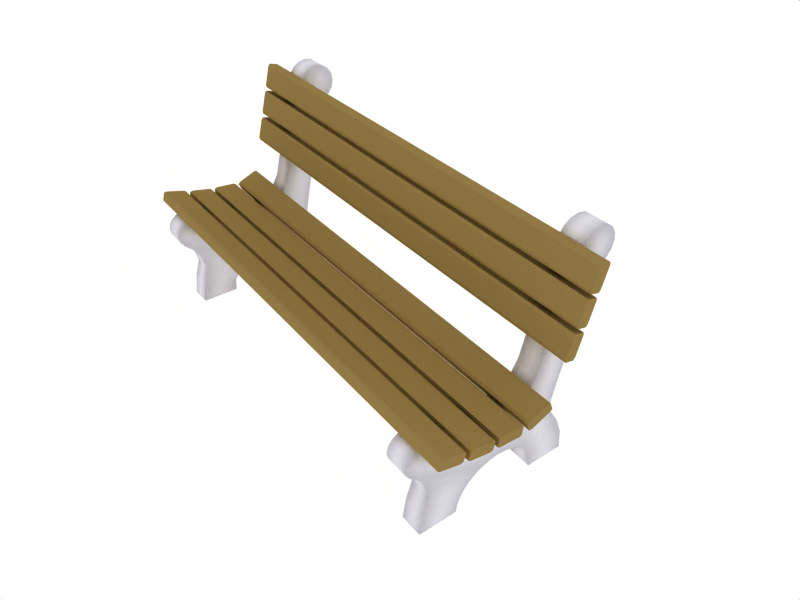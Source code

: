 # Source: concrete-bench.blend  (saved by Blender 2.45.0; exported with 4.5.12 LTS)
import bpy
from mathutils import Matrix  # noqa: F401  (used for matrix-valued properties, if any)

bpy.ops.wm.read_factory_settings(use_empty=True)
scene = bpy.context.scene
scene.name = 'Scene'

# ---- collections
col_collection_1 = bpy.data.collections.new('Collection 1'); scene.collection.children.link(col_collection_1)
col_collection_2 = bpy.data.collections.new('Collection 2'); scene.collection.children.link(col_collection_2)

# ---- materials (node trees are filled in below, after node groups)
mat_wood_slats = bpy.data.materials.new('Wood slats')
mat_wood_slats.alpha_threshold = 0.0
mat_wood_slats.diffuse_color = (0.5701, 0.4721, 0.2705, 1.0)
mat_wood_slats.roughness = 0.0
mat_wood_slats.specular_intensity = 0.259
mat_wood_slats.line_color = (0.0, 0.0, 0.0, 1.0)
mat_concrete = bpy.data.materials.new('Concrete')
mat_concrete.alpha_threshold = 0.0
mat_concrete.diffuse_color = (0.8693, 0.8594, 0.8894, 1.0)
mat_concrete.roughness = 0.0
mat_concrete.specular_intensity = 0.02
mat_concrete.line_color = (0.0, 0.0, 0.0, 1.0)

# ---- material node trees

# ---- world
world_world = bpy.data.worlds.new('World'); scene.world = world_world
world_world.color = (1.0, 1.0, 1.0)
world_world.use_sun_shadow = False
world_world.sun_shadow_jitter_overblur = 0.0
world_world.cycles.sampling_method = 'MANUAL'
world_world.cycles.sample_map_resolution = 256

# ---- cameras
cam_camera_001 = bpy.data.cameras.new('Camera.001')
cam_camera_001.passepartout_alpha = 0.2
cam_camera_001.clip_end = 100.0
cam_camera_001.lens = 35.0
cam_camera_001.ortho_scale = 7.314
cam_camera_001.show_limits = True
cam_camera_001.show_passepartout = False
cam_camera_001.show_safe_areas = True
cam_camera_001.dof.focus_distance = 0.0
cam_camera_001.dof.aperture_fstop = 128.0

# ---- lights
light_spot_001 = bpy.data.lights.new('Spot.001', 'POINT')
light_spot_001.transmission_factor = 0.0
light_spot_001.cutoff_distance = 30.0
light_spot_001.energy = 50.0
light_spot_001.shadow_buffer_clip_start = 8.0
light_spot_001.shadow_soft_size = 1.0
light_spot_001.shadow_maximum_resolution = 0.006
light_spot_001.use_absolute_resolution = True
light_spot_001.cycles.use_multiple_importance_sampling = False
light_spot = bpy.data.lights.new('Spot', 'SPOT')
light_spot.transmission_factor = 0.0
light_spot.cutoff_distance = 30.0
light_spot.energy = 120.0
light_spot.shadow_buffer_clip_start = 8.0
light_spot.shadow_soft_size = 1.0
light_spot.shadow_maximum_resolution = 0.006
light_spot.use_absolute_resolution = True
light_spot.spot_size = 1.309
light_spot.cycles.use_multiple_importance_sampling = False

# ---- meshes
me_bench_slats = bpy.data.meshes.new('Bench slats')
me_bench_slats.from_pydata([(7.111, -1.395, -1.852), (7.111, -1.342, -1.587), (-7.111, -1.342, -1.587), (-7.111, -1.395, -1.852), (7.111, -0.634, -2.005), (7.111, -0.5808, -1.74), (-7.111, -0.5808, -1.74), (-7.111, -0.634, -2.005), (7.111, -0.7174, -2.025), (7.111, -0.6497, -1.688), (-7.111, -0.6497, -1.688), (-7.111, -0.7174, -2.025), (7.111, -1.324, -1.904), (-7.111, -1.324, -1.904), (-7.111, -1.256, -1.566), (7.111, -1.256, -1.566), (7.111, -0.375, -1.714), (-7.111, -0.375, -1.714), (-7.111, -0.4047, -2.057), (7.111, -0.4047, -2.057), (-7.111, 0.2114, -2.11), (-7.111, 0.241, -1.767), (7.111, 0.241, -1.767), (7.111, 0.2114, -2.11), (-7.111, 0.2919, -2.08), (-7.111, 0.3152, -1.811), (7.111, 0.3152, -1.811), (7.111, 0.2919, -2.08), (-7.111, -0.4815, -2.013), (-7.111, -0.4582, -1.744), (7.111, -0.4582, -1.744), (7.111, -0.4815, -2.013), (7.111, 1.683, -0.4773), (7.111, 1.42, -0.4147), (-7.111, 1.42, -0.4147), (-7.111, 1.683, -0.4773), (7.111, 1.863, 0.2778), (7.111, 1.6, 0.3404), (-7.111, 1.6, 0.3404), (-7.111, 1.863, 0.2778), (7.111, 1.881, 0.1938), (7.111, 1.546, 0.2735), (-7.111, 1.546, 0.2734), (-7.111, 1.881, 0.1937), (7.111, 1.738, -0.4078), (-7.111, 1.738, -0.4078), (-7.111, 1.403, -0.3281), (7.111, 1.403, -0.328), (7.111, 0.4972, -1.777), (-7.111, 0.4972, -1.777), (-7.111, 0.6293, -2.095), (7.111, 0.6293, -2.095), (-7.111, 1.2, -1.858), (-7.111, 1.068, -1.54), (7.111, 1.068, -1.54), (7.111, 1.2, -1.857), (-7.111, 1.258, -1.794), (-7.111, 1.154, -1.544), (7.111, 1.154, -1.544), (7.111, 1.258, -1.794), (-7.111, 0.541, -2.092), (-7.111, 0.4373, -1.842), (7.111, 0.4373, -1.842), (7.111, 0.541, -2.092), (7.111, 1.895, 0.4119), (7.111, 1.632, 0.4745), (-7.111, 1.632, 0.4745), (-7.111, 1.895, 0.4119), (7.111, 2.075, 1.167), (7.111, 1.812, 1.23), (-7.111, 1.812, 1.23), (-7.111, 2.075, 1.167), (7.111, 2.093, 1.083), (7.111, 1.758, 1.163), (-7.111, 1.758, 1.163), (-7.111, 2.093, 1.083), (7.111, 1.95, 0.4815), (-7.111, 1.95, 0.4814), (-7.111, 1.615, 0.5611), (7.111, 1.615, 0.5612), (7.111, 1.824, 1.441), (-7.111, 1.824, 1.441), (-7.111, 2.159, 1.362), (7.111, 2.159, 1.362), (-7.111, 2.302, 1.963), (-7.111, 1.968, 2.043), (7.111, 1.968, 2.043), (7.111, 2.302, 1.963), (-7.111, 2.285, 2.047), (-7.111, 2.022, 2.11), (7.111, 2.022, 2.11), (7.111, 2.285, 2.047), (-7.111, 2.105, 1.292), (-7.111, 1.842, 1.355), (7.111, 1.842, 1.355), (7.111, 2.105, 1.292), (7.111, -2.146, -1.315), (-7.111, -2.146, -1.315), (-7.111, -2.234, -1.648), (7.111, -2.234, -1.648), (-7.111, -1.637, -1.807), (-7.111, -1.548, -1.474), (7.111, -1.548, -1.474), (7.111, -1.637, -1.807), (-7.111, -1.552, -1.791), (-7.111, -1.483, -1.53), (7.111, -1.483, -1.53), (7.111, -1.552, -1.791), (-7.111, -2.302, -1.592), (-7.111, -2.233, -1.33), (7.111, -2.233, -1.33), (7.111, -2.302, -1.592), (-6.287, 2.435, 2.17), (-6.287, 2.303, 1.972), (-6.287, 3.1, 1.174), (-6.287, 3.298, 1.307), (-6.287, 3.431, 1.505), (-6.287, 3.477, 1.738), (-6.287, 3.431, 1.972), (-6.287, 3.298, 2.17), (-6.287, 3.1, 2.302), (-6.287, 2.867, 2.349), (-6.287, 2.633, 2.302), (-6.287, -0.4206, -4.026), (-6.287, -0.6282, -4.296), (-6.287, -0.7587, -4.611), (-6.287, -0.8032, -4.949), (-6.287, 1.81, -4.949), (-6.287, 1.765, -4.611), (-6.287, 1.634, -4.296), (-6.287, 1.427, -4.026), (-6.287, 1.156, -3.818), (-6.287, 0.8413, -3.687), (-6.287, 0.5031, -3.643), (-6.287, 0.165, -3.687), (-6.287, -0.15, -3.818), (-6.287, -2.398, -1.856), (-6.287, -2.504, -2.014), (-6.287, -2.541, -2.201), (-6.287, -2.504, -2.388), (-6.287, -2.398, -2.547), (-6.287, -1.866, -1.75), (-6.287, -2.053, -1.713), (-6.287, -2.24, -1.75), (-6.287, -1.738, -3.702), (-6.287, -1.907, -4.303), (-6.287, -1.992, -4.949), (-6.287, 2.999, -4.949), (-6.287, 2.914, -4.303), (-6.287, 2.664, -3.702), (-6.287, 2.332, -3.185), (-6.287, 0.4871, -2.148), (-6.287, 0.9412, -2.058), (-6.287, 1.326, -1.801), (-6.287, 1.53, -1.416), (-6.287, -0.9962, -2.013), (-6.287, -1.94, -3.044), (-6.287, -2.137, -2.795), (-6.287, -1.823, -3.373), (-6.287, 2.969, 0.9919), (-6.287, 2.249, -2.771), (-6.287, 2.345, -2.179), (-5.602, 2.345, -2.179), (-5.602, 2.249, -2.771), (-5.602, 2.969, 0.9919), (-5.602, -1.823, -3.373), (-5.602, -2.137, -2.795), (-5.602, -1.94, -3.044), (-5.602, -0.9962, -2.013), (-5.602, 1.53, -1.416), (-5.602, 1.326, -1.801), (-5.602, 0.9412, -2.058), (-5.602, 0.4871, -2.148), (-5.602, 2.332, -3.185), (-5.602, 2.664, -3.702), (-5.602, 2.914, -4.303), (-5.602, 2.999, -4.949), (-5.602, -1.992, -4.949), (-5.602, -1.907, -4.303), (-5.602, -1.738, -3.702), (-5.602, -2.24, -1.75), (-5.602, -2.053, -1.713), (-5.602, -1.866, -1.75), (-5.602, -2.398, -2.547), (-5.602, -2.504, -2.388), (-5.602, -2.541, -2.201), (-5.602, -2.504, -2.014), (-5.602, -2.398, -1.856), (-5.602, -0.15, -3.818), (-5.602, 0.165, -3.687), (-5.602, 0.5031, -3.643), (-5.602, 0.8413, -3.687), (-5.602, 1.156, -3.818), (-5.602, 1.427, -4.026), (-5.602, 1.634, -4.296), (-5.602, 1.765, -4.611), (-5.602, 1.81, -4.949), (-5.602, -0.8032, -4.949), (-5.653, -0.7587, -4.611), (-5.602, -0.6282, -4.296), (-5.602, -0.4206, -4.026), (-5.602, 2.633, 2.302), (-5.602, 2.867, 2.349), (-5.602, 3.1, 2.302), (-5.602, 3.298, 2.17), (-5.602, 3.431, 1.972), (-5.602, 3.477, 1.738), (-5.602, 3.431, 1.505), (-5.602, 3.298, 1.307), (-5.602, 3.1, 1.174), (-5.602, 2.303, 1.972), (-5.602, 2.435, 2.17), (-6.287, 1.134, -1.929), (-5.602, 1.134, -1.929), (-6.287, 3.365, 2.071), (-5.602, 3.365, 2.071), (-6.287, 0.3341, -3.665), (-6.287, -2.451, -1.935), (-5.602, 0.3341, -3.665), (-5.602, -2.451, -1.935), (-6.287, 0.6722, -3.665), (-6.287, -0.2545, -2.081), (-5.602, -0.2545, -2.081), (-5.602, 0.6722, -3.665), (-6.287, -0.7988, -4.915), (-6.287, -1.984, -4.885), (-5.602, -1.984, -4.885), (-5.602, -0.7988, -4.915), (-6.287, 1.805, -4.915), (-6.287, 2.99, -4.885), (-5.602, 2.99, -4.885), (-5.602, 1.805, -4.915), (6.287, 2.99, -4.885), (5.602, 2.99, -4.885), (5.602, 1.805, -4.915), (6.287, 1.805, -4.915), (5.602, -0.7988, -4.915), (6.287, -0.7988, -4.915), (5.602, -1.984, -4.885), (6.287, -1.984, -4.885), (5.602, 0.6722, -3.665), (6.287, -0.2545, -2.081), (5.602, -0.2545, -2.081), (6.287, 0.6722, -3.665), (5.602, 0.3341, -3.665), (6.287, 0.165, -3.687), (5.602, -2.451, -1.935), (6.287, -2.451, -1.935), (6.287, -2.504, -2.388), (6.287, 0.3341, -3.665), (6.287, -2.398, -2.547), (6.287, -2.137, -2.795), (5.602, -2.541, -2.201), (5.602, -0.8032, -4.949), (5.602, 3.365, 2.071), (6.287, -0.9962, -2.013), (6.287, 0.4871, -2.148), (6.287, -0.15, -3.818), (6.287, -0.4206, -4.026), (6.287, -0.6282, -4.296), (6.287, -0.8032, -4.949), (6.287, -0.7587, -4.611), (6.287, 0.9412, -2.058), (6.287, 1.134, -1.929), (6.287, 1.326, -1.801), (6.287, 1.53, -1.416), (6.287, 3.365, 2.071), (6.287, 3.1, 2.302), (6.287, 2.867, 2.349), (6.287, 2.633, 2.302), (6.287, 2.435, 2.17), (6.287, 2.303, 1.972), (5.602, 0.5031, -3.643), (5.602, 0.165, -3.687), (5.602, 0.8413, -3.687), (5.602, -0.15, -3.818), (5.602, -0.4206, -4.026), (5.602, -0.6282, -4.296), (5.602, -0.7587, -4.611), (5.602, 2.249, -2.771), (5.602, 1.156, -3.818), (5.602, 2.345, -2.179), (5.602, 3.477, 1.738), (5.602, 3.431, 1.505), (5.602, 3.298, 1.307), (5.602, 2.969, 0.9919), (5.602, 3.1, 1.174), (5.602, 1.134, -1.929), (5.602, 1.81, -4.949), (6.287, 2.249, -2.771), (6.287, 2.332, -3.185), (6.287, 2.664, -3.702), (6.287, 2.914, -4.303), (6.287, 2.999, -4.949), (5.602, 1.427, -4.026), (5.602, 1.634, -4.296), (5.602, 1.765, -4.611), (5.602, -0.9962, -2.013), (5.602, -1.866, -1.75), (5.602, -2.504, -2.388), (5.602, -2.398, -2.547), (5.602, -2.504, -2.014), (5.602, -2.053, -1.713), (5.602, -2.24, -1.75), (5.602, -2.398, -1.856), (5.602, -2.137, -2.795), (5.602, 0.4871, -2.148), (5.602, -1.94, -3.044), (5.602, -1.823, -3.373), (5.602, -1.738, -3.702), (5.602, -1.907, -4.303), (5.602, -1.992, -4.949), (5.602, 0.9412, -2.058), (5.602, 2.332, -3.185), (5.602, 2.664, -3.702), (5.602, 2.999, -4.949), (5.602, 2.914, -4.303), (5.602, 1.326, -1.801), (5.602, 1.53, -1.416), (5.602, 3.431, 1.972), (5.602, 3.298, 2.17), (5.602, 3.1, 2.302), (5.602, 2.867, 2.349), (5.602, 2.633, 2.302), (5.602, 2.435, 2.17), (5.602, 2.303, 1.972), (6.287, 3.1, 1.174), (6.287, 3.298, 1.307), (6.287, 3.431, 1.505), (6.287, 3.477, 1.738), (6.287, 3.431, 1.972), (6.287, 3.298, 2.17), (6.287, 1.81, -4.949), (6.287, 1.765, -4.611), (6.287, 1.634, -4.296), (6.287, 1.427, -4.026), (6.287, 1.156, -3.818), (6.287, 0.8413, -3.687), (6.287, 0.5031, -3.643), (6.287, -2.398, -1.856), (6.287, -2.504, -2.014), (6.287, -2.541, -2.201), (6.287, -1.866, -1.75), (6.287, -2.053, -1.713), (6.287, -2.24, -1.75), (6.287, -1.738, -3.702), (6.287, -1.907, -4.303), (6.287, -1.992, -4.949), (6.287, -1.94, -3.044), (6.287, -1.823, -3.373), (6.287, 2.969, 0.9919), (6.287, 2.345, -2.179)], [], [(0, 1, 2, 3), (4, 7, 6, 5), (0, 12, 15, 1), (1, 15, 14, 2), (2, 14, 13, 3), (4, 8, 11, 7), (8, 12, 13, 11), (10, 6, 7, 11), (9, 5, 6, 10), (8, 4, 5, 9), (12, 0, 3, 13), (14, 10, 11, 13), (15, 9, 10, 14), (12, 8, 9, 15), (31, 30, 29, 28), (27, 24, 25, 26), (31, 19, 16, 30), (30, 16, 17, 29), (29, 17, 18, 28), (27, 23, 20, 24), (23, 19, 18, 20), (21, 25, 24, 20), (22, 26, 25, 21), (23, 27, 26, 22), (19, 31, 28, 18), (17, 21, 20, 18), (16, 22, 21, 17), (19, 23, 22, 16), (63, 62, 61, 60), (59, 56, 57, 58), (63, 51, 48, 62), (62, 48, 49, 61), (61, 49, 50, 60), (59, 55, 52, 56), (55, 51, 50, 52), (53, 57, 56, 52), (54, 58, 57, 53), (55, 59, 58, 54), (51, 63, 60, 50), (49, 53, 52, 50), (48, 54, 53, 49), (51, 55, 54, 48), (32, 33, 34, 35), (36, 39, 38, 37), (32, 44, 47, 33), (33, 47, 46, 34), (34, 46, 45, 35), (36, 40, 43, 39), (40, 44, 45, 43), (42, 38, 39, 43), (41, 37, 38, 42), (40, 36, 37, 41), (44, 32, 35, 45), (46, 42, 43, 45), (47, 41, 42, 46), (44, 40, 41, 47), (64, 65, 66, 67), (68, 71, 70, 69), (64, 76, 79, 65), (65, 79, 78, 66), (66, 78, 77, 67), (68, 72, 75, 71), (72, 76, 77, 75), (74, 70, 71, 75), (73, 69, 70, 74), (72, 68, 69, 73), (76, 64, 67, 77), (78, 74, 75, 77), (79, 73, 74, 78), (76, 72, 73, 79), (95, 94, 93, 92), (91, 88, 89, 90), (95, 83, 80, 94), (94, 80, 81, 93), (93, 81, 82, 92), (91, 87, 84, 88), (87, 83, 82, 84), (85, 89, 88, 84), (86, 90, 89, 85), (87, 91, 90, 86), (83, 95, 92, 82), (81, 85, 84, 82), (80, 86, 85, 81), (83, 87, 86, 80), (111, 110, 109, 108), (107, 104, 105, 106), (111, 99, 96, 110), (110, 96, 97, 109), (109, 97, 98, 108), (107, 103, 100, 104), (103, 99, 98, 100), (101, 105, 104, 100), (102, 106, 105, 101), (103, 107, 106, 102), (99, 111, 108, 98), (97, 101, 100, 98), (96, 102, 101, 97), (99, 103, 102, 96), (112, 114, 159, 113), (112, 122, 115, 114), (116, 214, 117), (117, 214, 118), (113, 159, 161, 154), (153, 154, 161, 160), (127, 228, 229, 147), (128, 129, 149, 148), (129, 130, 150, 149), (130, 131, 160, 150), (131, 152, 212, 160), (125, 224, 225, 145), (124, 125, 145, 144), (123, 124, 144, 158), (123, 158, 156, 135), (131, 132, 151, 152), (134, 135, 156, 157), (140, 141, 155, 157), (132, 220, 221, 151), (133, 216, 155), (139, 142, 141, 140), (138, 143, 142, 139), (136, 143, 217), (142, 181, 182, 141), (134, 216, 218, 189), (151, 221, 222, 172), (133, 220, 223, 190), (140, 157, 166, 183), (155, 141, 182, 168), (138, 139, 184, 185), (139, 140, 183, 184), (136, 217, 219, 187), (137, 138, 185, 186), (142, 143, 180, 181), (143, 136, 187, 180), (157, 156, 167, 166), (135, 134, 189, 188), (152, 151, 172, 171), (132, 131, 192, 191), (123, 135, 188, 200), (156, 158, 165, 167), (158, 144, 179, 165), (124, 123, 200, 199), (144, 145, 178, 179), (125, 124, 199, 198), (145, 225, 226, 178), (126, 224, 227, 197), (153, 212, 213, 170), (150, 160, 163, 173), (131, 130, 193, 192), (149, 150, 173, 174), (130, 129, 194, 193), (148, 149, 174, 175), (129, 128, 195, 194), (127, 147, 176, 196), (147, 229, 230, 176), (128, 228, 231, 195), (160, 161, 162, 163), (154, 153, 170, 169), (113, 154, 169, 210), (161, 159, 164, 162), (117, 118, 205, 206), (118, 214, 215, 205), (119, 120, 203, 204), (116, 117, 206, 207), (120, 121, 203), (115, 116, 207, 208), (121, 122, 201), (114, 115, 208, 209), (122, 112, 211, 201), (112, 113, 210, 211), (159, 114, 209, 164), (208, 207, 202, 201), (207, 206, 203, 202), (206, 205, 215, 203), (196, 176, 230, 231), (195, 175, 174, 194), (194, 174, 173, 193), (193, 173, 163, 192), (192, 163, 213, 171), (198, 178, 226, 227), (199, 179, 178, 198), (200, 165, 179, 199), (200, 188, 167, 165), (192, 171, 172, 191), (189, 166, 167, 188), (191, 172, 222, 223), (190, 168, 166, 218), (187, 219, 185, 180), (201, 202, 121), (121, 202, 203), (163, 170, 213), (212, 152, 171, 213), (212, 153, 160), (170, 163, 162, 169), (169, 162, 164, 210), (215, 204, 203), (211, 209, 208, 201), (210, 164, 209, 211), (214, 119, 204, 215), (146, 126, 197, 177), (214, 120, 119), (116, 121, 120, 214), (115, 122, 121, 116), (219, 186, 185), (184, 181, 180, 185), (183, 182, 181, 184), (166, 189, 218), (166, 168, 182, 183), (217, 137, 186, 219), (216, 133, 190, 218), (143, 138, 137, 217), (216, 134, 157, 155), (222, 168, 190, 223), (220, 132, 191, 223), (221, 155, 168, 222), (220, 133, 155, 221), (226, 177, 197, 227), (224, 125, 198, 227), (225, 146, 177, 226), (224, 126, 146, 225), (230, 175, 195, 231), (228, 127, 196, 231), (229, 148, 175, 230), (228, 128, 148, 229), (324, 286, 285, 325), (324, 323, 284, 286), (282, 254, 319), (325, 285, 281, 318), (317, 318, 281, 279), (300, 252, 305), (299, 252, 300), (304, 303, 252, 246), (327, 328, 268, 269), (328, 329, 267, 268), (329, 330, 266, 267), (332, 293, 232, 235), (333, 292, 291, 334), (334, 291, 290, 335), (335, 290, 289, 336), (336, 289, 263, 262), (336, 262, 256, 337), (337, 256, 241, 243), (338, 255, 245, 249), (341, 248, 247), (339, 247, 344), (302, 343, 342, 298), (272, 338, 249, 244), (297, 255, 241, 242), (274, 337, 243, 240), (305, 251, 250, 300), (298, 342, 255, 297), (299, 248, 341, 252), (300, 250, 248, 299), (301, 340, 247, 246), (252, 341, 340, 301), (303, 344, 343, 302), (304, 339, 344, 303), (307, 348, 251, 305), (273, 245, 257, 275), (306, 256, 262, 312), (280, 336, 337, 274), (275, 257, 258, 276), (308, 349, 348, 307), (309, 345, 349, 308), (276, 258, 259, 277), (310, 346, 345, 309), (277, 259, 261, 278), (311, 347, 239, 238), (278, 261, 237, 236), (312, 262, 263, 287), (279, 289, 290, 313), (294, 335, 336, 280), (313, 290, 291, 314), (295, 334, 335, 294), (314, 291, 292, 316), (296, 333, 334, 295), (315, 293, 288), (316, 292, 232, 233), (288, 332, 235, 234), (281, 351, 289, 279), (317, 264, 265, 318), (318, 265, 271, 325), (285, 350, 351, 281), (319, 330, 329, 282), (320, 331, 266, 254), (321, 267, 331, 320), (282, 329, 328, 283), (322, 268, 267, 321), (283, 328, 327, 284), (323, 269, 268, 322), (284, 327, 326, 286), (324, 270, 269, 323), (325, 271, 270, 324), (286, 326, 350, 285), (293, 332, 288), (263, 264, 317, 287), (289, 264, 263), (287, 317, 279), (280, 279, 313, 294), (294, 313, 314, 295), (295, 314, 316, 296), (296, 316, 233, 234), (266, 330, 319, 254), (260, 347, 311, 253), (255, 251, 245), (245, 251, 348, 257), (257, 348, 349, 258), (258, 349, 345, 259), (259, 345, 346, 261), (261, 346, 239, 237), (264, 289, 351, 265), (265, 351, 350, 271), (266, 331, 267), (270, 326, 327, 269), (271, 350, 326, 270), (273, 305, 252, 244), (272, 297, 242, 240), (275, 307, 305, 273), (274, 306, 312, 280), (276, 308, 307, 275), (277, 309, 308, 276), (278, 310, 309, 277), (253, 311, 238, 236), (280, 312, 287, 279), (282, 321, 320, 254), (283, 322, 321, 282), (284, 323, 322, 283), (252, 297, 272, 244), (247, 339, 304, 246), (249, 245, 273, 244), (247, 340, 341), (248, 343, 344, 247), (250, 342, 343, 248), (251, 255, 342, 250), (252, 301, 246), (252, 303, 302), (252, 302, 298), (252, 298, 297), (242, 306, 274, 240), (243, 338, 272, 240), (241, 256, 306, 242), (241, 255, 338, 243), (238, 310, 278, 236), (239, 347, 260, 237), (237, 260, 253, 236), (239, 346, 310, 238), (233, 315, 288, 234), (235, 333, 296, 234), (232, 293, 315, 233), (232, 292, 333, 235)])
me_bench_slats.polygons.foreach_set('use_smooth', [0, 0, 0, 0, 0, 0, 0, 0, 0, 0, 0, 0, 0, 0, 0, 0, 0, 0, 0, 0, 0, 0, 0, 0, 0, 0, 0, 0, 0, 0, 0, 0, 0, 0, 0, 0, 0, 0, 0, 0, 0, 0, 0, 0, 0, 0, 0, 0, 0, 0, 0, 0, 0, 0, 0, 0, 0, 0, 0, 0, 0, 0, 0, 0, 0, 0, 0, 0, 0, 0, 0, 0, 0, 0, 0, 0, 0, 0, 0, 0, 0, 0, 0, 0, 0, 0, 0, 0, 0, 0, 0, 0, 0, 0, 0, 0, 0, 0, 1, 1, 1, 1, 1, 1, 1, 1, 1, 1, 1, 1, 1, 1, 1, 1, 1, 1, 1, 1, 1, 1, 1, 1, 1, 1, 1, 1, 1, 1, 1, 1, 1, 1, 1, 1, 1, 1, 1, 1, 1, 1, 1, 1, 1, 1, 1, 1, 1, 1, 1, 1, 1, 1, 1, 1, 1, 1, 1, 1, 1, 1, 1, 1, 1, 1, 1, 1, 1, 1, 1, 1, 1, 1, 1, 1, 1, 1, 1, 1, 1, 1, 1, 1, 1, 1, 1, 1, 1, 1, 1, 1, 1, 1, 1, 1, 1, 1, 1, 1, 1, 1, 1, 1, 1, 1, 1, 1, 1, 1, 1, 1, 1, 1, 1, 1, 1, 1, 1, 1, 1, 1, 1, 1, 1, 1, 1, 1, 1, 1, 1, 1, 1, 1, 1, 1, 1, 1, 1, 1, 1, 1, 1, 1, 1, 1, 1, 1, 1, 1, 1, 1, 1, 1, 1, 1, 1, 1, 1, 1, 1, 1, 1, 1, 1, 1, 1, 1, 1, 1, 1, 1, 1, 1, 1, 1, 1, 1, 1, 1, 1, 1, 1, 1, 1, 1, 1, 1, 1, 1, 1, 1, 1, 1, 1, 1, 1, 1, 1, 1, 1, 1, 1, 1, 1, 1, 1, 1, 1, 1, 1, 1, 1, 1, 1, 1, 1, 1, 1, 1, 1, 1, 1, 1, 1, 1, 1, 1, 1, 1, 1, 1, 1, 1, 1, 1, 1, 1, 1, 1, 1, 1, 1, 1, 1, 1, 1, 1, 1, 1, 1])
me_bench_slats.polygons.foreach_set('material_index', [0, 0, 0, 0, 0, 0, 0, 0, 0, 0, 0, 0, 0, 0, 0, 0, 0, 0, 0, 0, 0, 0, 0, 0, 0, 0, 0, 0, 0, 0, 0, 0, 0, 0, 0, 0, 0, 0, 0, 0, 0, 0, 0, 0, 0, 0, 0, 0, 0, 0, 0, 0, 0, 0, 0, 0, 0, 0, 0, 0, 0, 0, 0, 0, 0, 0, 0, 0, 0, 0, 0, 0, 0, 0, 0, 0, 0, 0, 0, 0, 0, 0, 0, 0, 0, 0, 0, 0, 0, 0, 0, 0, 0, 0, 0, 0, 0, 0, 1, 1, 1, 1, 1, 1, 1, 1, 1, 1, 1, 1, 1, 1, 1, 1, 1, 1, 1, 1, 1, 1, 1, 1, 1, 1, 1, 1, 1, 1, 1, 1, 1, 1, 1, 1, 1, 1, 1, 1, 1, 1, 1, 1, 1, 1, 1, 1, 1, 1, 1, 1, 1, 1, 1, 1, 1, 1, 1, 1, 1, 1, 1, 1, 1, 1, 1, 1, 1, 1, 1, 1, 1, 1, 1, 1, 1, 1, 1, 1, 1, 1, 1, 1, 1, 1, 1, 1, 1, 1, 1, 1, 1, 1, 1, 1, 1, 1, 1, 1, 1, 1, 1, 1, 1, 1, 1, 1, 1, 1, 1, 1, 1, 1, 1, 1, 1, 1, 1, 1, 1, 1, 1, 1, 1, 1, 1, 1, 1, 1, 1, 1, 1, 1, 1, 1, 1, 1, 1, 1, 1, 1, 1, 1, 1, 1, 1, 1, 1, 1, 1, 1, 1, 1, 1, 1, 1, 1, 1, 1, 1, 1, 1, 1, 1, 1, 1, 1, 1, 1, 1, 1, 1, 1, 1, 1, 1, 1, 1, 1, 1, 1, 1, 1, 1, 1, 1, 1, 1, 1, 1, 1, 1, 1, 1, 1, 1, 1, 1, 1, 1, 1, 1, 1, 1, 1, 1, 1, 1, 1, 1, 1, 1, 1, 1, 1, 1, 1, 1, 1, 1, 1, 1, 1, 1, 1, 1, 1, 1, 1, 1, 1, 1, 1, 1, 1, 1, 1, 1, 1, 1, 1, 1, 1, 1, 1, 1, 1, 1, 1, 1])
me_bench_slats.materials.append(mat_wood_slats)
me_bench_slats.materials.append(mat_concrete)
me_bench_slats.use_remesh_preserve_volume = False
me_bench_slats.use_remesh_preserve_attributes = False
me_bench_slats.use_mirror_vertex_groups = False
me_bench_slats.update()

# ---- objects
ob_lamp = bpy.data.objects.new('Lamp', light_spot_001)
ob_camera = bpy.data.objects.new('Camera', cam_camera_001)
ob_lamp_001 = bpy.data.objects.new('Lamp.001', light_spot)
ob_bench_slats = bpy.data.objects.new('Bench slats', me_bench_slats)

# ---- transforms, parenting, visibility, modifiers, constraints
ob_lamp.location = (23.38, 4.952, 25.45)
ob_lamp.rotation_euler = (0.8296, 9.588e-09, -2.436e-09)
ob_lamp.lock_rotations_4d = False
ob_lamp.empty_display_type = 'ARROWS'
ob_lamp.color = (0.0, 0.0, 0.0, 0.0)
ob_lamp.lineart.crease_threshold = 0.0
ob_camera.location = (15.29, -9.889, 11.4)
ob_camera.rotation_euler = (0.9238, -0.02162, 0.9207)
ob_camera.lock_rotations_4d = False
ob_camera.empty_display_type = 'ARROWS'
ob_camera.color = (0.0, 0.0, 0.0, 0.0)
ob_camera.display_type = 'WIRE'
ob_camera.lineart.crease_threshold = 0.0
ob_lamp_001.location = (6.811e-15, -28.22, 32.52)
ob_lamp_001.rotation_euler = (0.8296, 9.588e-09, -2.436e-09)
ob_lamp_001.lock_rotations_4d = False
ob_lamp_001.empty_display_type = 'ARROWS'
ob_lamp_001.color = (0.0, 0.0, 0.0, 0.0)
ob_lamp_001.lineart.crease_threshold = 0.0
ob_bench_slats.location = (0.0, 0.0, 0.0)
ob_bench_slats.lock_rotations_4d = False
ob_bench_slats.empty_display_type = 'ARROWS'
ob_bench_slats.color = (0.0, 0.0, 0.0, 1.0)
ob_bench_slats.lineart.crease_threshold = 0.0

# ---- collection membership
col_collection_1.objects.link(ob_lamp)
col_collection_1.objects.link(ob_camera)
col_collection_1.objects.link(ob_lamp_001)
col_collection_2.objects.link(ob_bench_slats)

# ---- scene / render settings (as saved in the file)
scene.camera = ob_camera
scene.frame_start = 1; scene.frame_end = 250; scene.frame_set(1)
scene.render.engine = 'BLENDER_EEVEE_NEXT'
scene.render.image_settings.file_format = 'JPEG'
scene.render.image_settings.color_mode = 'RGB'
scene.render.image_settings.quality = 100
scene.render.image_settings.compression = 100
scene.render.image_settings.exr_codec = 'RLE'
scene.render.resolution_x = 800
scene.render.resolution_y = 600
scene.render.resolution_percentage = 50
scene.render.pixel_aspect_x = 100.0
scene.render.pixel_aspect_y = 100.0
scene.render.fps = 25
scene.render.dither_intensity = 0.0
scene.render.use_compositing = False
scene.render.use_sequencer = False
scene.render.bake_margin = 2
scene.render.bake_bias = 0.0
scene.render.use_stamp_time = False
scene.render.use_stamp_date = False
scene.render.use_stamp_frame = False
scene.render.use_stamp_camera = False
scene.render.use_stamp_scene = False
scene.render.use_stamp_filename = False
scene.render.use_stamp_render_time = False
scene.render.stamp_font_size = 0
scene.cycles.use_denoising = False
scene.cycles.samples = 10
scene.cycles.sampling_pattern = 'TABULATED_SOBOL'
scene.cycles.light_sampling_threshold = 0.0
scene.cycles.use_adaptive_sampling = False
scene.cycles.use_light_tree = False
scene.cycles.blur_glossy = 0.0
scene.cycles.volume_bounces = 1
scene.cycles.pixel_filter_type = 'GAUSSIAN'
scene.cycles.sample_clamp_indirect = 0.0
scene.view_settings.view_transform = 'Raw'
bpy.context.view_layer.update()
